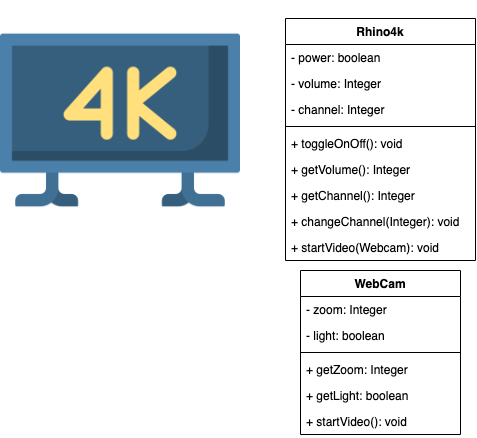

The diagram above was exported from draw.io. Its source (the exported page's mxGraphModel, read from the mxfile embedded in the PNG):
<mxGraphModel dx="1761" dy="2237" grid="1" gridSize="10" guides="1" tooltips="1" connect="1" arrows="1" fold="1" page="1" pageScale="1" pageWidth="850" pageHeight="1100" math="0" shadow="0">
  <root>
    <mxCell id="ts_iacHHidPjLkxxoVDE-0" />
    <mxCell id="ts_iacHHidPjLkxxoVDE-1" parent="ts_iacHHidPjLkxxoVDE-0" />
    <mxCell id="vyv3LVCj1PhRAB32vxAM-115" value="" style="shape=image;verticalLabelPosition=bottom;labelBackgroundColor=#ffffff;verticalAlign=top;aspect=fixed;imageAspect=0;image=data:image/png,(base64 omitted: 14372 chars);" vertex="1" parent="ts_iacHHidPjLkxxoVDE-1">
      <mxGeometry x="185" y="-1080" width="240" height="240" as="geometry" />
    </mxCell>
    <mxCell id="vyv3LVCj1PhRAB32vxAM-116" value="Rhino4k" style="swimlane;fontStyle=1;align=center;verticalAlign=top;childLayout=stackLayout;horizontal=1;startSize=26;horizontalStack=0;resizeParent=1;resizeParentMax=0;resizeLast=0;collapsible=1;marginBottom=0;" vertex="1" parent="ts_iacHHidPjLkxxoVDE-1">
      <mxGeometry x="470" y="-1062" width="190" height="242" as="geometry" />
    </mxCell>
    <mxCell id="vyv3LVCj1PhRAB32vxAM-117" value="- power: boolean" style="text;strokeColor=none;fillColor=none;align=left;verticalAlign=top;spacingLeft=4;spacingRight=4;overflow=hidden;rotatable=0;points=[[0,0.5],[1,0.5]];portConstraint=eastwest;" vertex="1" parent="vyv3LVCj1PhRAB32vxAM-116">
      <mxGeometry y="26" width="190" height="26" as="geometry" />
    </mxCell>
    <mxCell id="vyv3LVCj1PhRAB32vxAM-120" value="- volume: Integer" style="text;strokeColor=none;fillColor=none;align=left;verticalAlign=top;spacingLeft=4;spacingRight=4;overflow=hidden;rotatable=0;points=[[0,0.5],[1,0.5]];portConstraint=eastwest;" vertex="1" parent="vyv3LVCj1PhRAB32vxAM-116">
      <mxGeometry y="52" width="190" height="26" as="geometry" />
    </mxCell>
    <mxCell id="vyv3LVCj1PhRAB32vxAM-124" value="- channel: Integer" style="text;strokeColor=none;fillColor=none;align=left;verticalAlign=top;spacingLeft=4;spacingRight=4;overflow=hidden;rotatable=0;points=[[0,0.5],[1,0.5]];portConstraint=eastwest;" vertex="1" parent="vyv3LVCj1PhRAB32vxAM-116">
      <mxGeometry y="78" width="190" height="26" as="geometry" />
    </mxCell>
    <mxCell id="vyv3LVCj1PhRAB32vxAM-118" value="" style="line;strokeWidth=1;fillColor=none;align=left;verticalAlign=middle;spacingTop=-1;spacingLeft=3;spacingRight=3;rotatable=0;labelPosition=right;points=[];portConstraint=eastwest;" vertex="1" parent="vyv3LVCj1PhRAB32vxAM-116">
      <mxGeometry y="104" width="190" height="8" as="geometry" />
    </mxCell>
    <mxCell id="vyv3LVCj1PhRAB32vxAM-119" value="+ toggleOnOff(): void" style="text;strokeColor=none;fillColor=none;align=left;verticalAlign=top;spacingLeft=4;spacingRight=4;overflow=hidden;rotatable=0;points=[[0,0.5],[1,0.5]];portConstraint=eastwest;" vertex="1" parent="vyv3LVCj1PhRAB32vxAM-116">
      <mxGeometry y="112" width="190" height="26" as="geometry" />
    </mxCell>
    <mxCell id="vyv3LVCj1PhRAB32vxAM-122" value="+ getVolume(): Integer" style="text;strokeColor=none;fillColor=none;align=left;verticalAlign=top;spacingLeft=4;spacingRight=4;overflow=hidden;rotatable=0;points=[[0,0.5],[1,0.5]];portConstraint=eastwest;" vertex="1" parent="vyv3LVCj1PhRAB32vxAM-116">
      <mxGeometry y="138" width="190" height="26" as="geometry" />
    </mxCell>
    <mxCell id="vyv3LVCj1PhRAB32vxAM-123" value="+ getChannel(): Integer" style="text;strokeColor=none;fillColor=none;align=left;verticalAlign=top;spacingLeft=4;spacingRight=4;overflow=hidden;rotatable=0;points=[[0,0.5],[1,0.5]];portConstraint=eastwest;" vertex="1" parent="vyv3LVCj1PhRAB32vxAM-116">
      <mxGeometry y="164" width="190" height="26" as="geometry" />
    </mxCell>
    <mxCell id="vyv3LVCj1PhRAB32vxAM-125" value="+ changeChannel(Integer): void" style="text;strokeColor=none;fillColor=none;align=left;verticalAlign=top;spacingLeft=4;spacingRight=4;overflow=hidden;rotatable=0;points=[[0,0.5],[1,0.5]];portConstraint=eastwest;" vertex="1" parent="vyv3LVCj1PhRAB32vxAM-116">
      <mxGeometry y="190" width="190" height="26" as="geometry" />
    </mxCell>
    <mxCell id="vyv3LVCj1PhRAB32vxAM-134" value="+ startVideo(Webcam): void" style="text;strokeColor=none;fillColor=none;align=left;verticalAlign=top;spacingLeft=4;spacingRight=4;overflow=hidden;rotatable=0;points=[[0,0.5],[1,0.5]];portConstraint=eastwest;" vertex="1" parent="vyv3LVCj1PhRAB32vxAM-116">
      <mxGeometry y="216" width="190" height="26" as="geometry" />
    </mxCell>
    <mxCell id="vyv3LVCj1PhRAB32vxAM-126" value="WebCam" style="swimlane;fontStyle=1;align=center;verticalAlign=top;childLayout=stackLayout;horizontal=1;startSize=26;horizontalStack=0;resizeParent=1;resizeParentMax=0;resizeLast=0;collapsible=1;marginBottom=0;" vertex="1" parent="ts_iacHHidPjLkxxoVDE-1">
      <mxGeometry x="485" y="-810" width="160" height="164" as="geometry" />
    </mxCell>
    <mxCell id="vyv3LVCj1PhRAB32vxAM-127" value="- zoom: Integer" style="text;strokeColor=none;fillColor=none;align=left;verticalAlign=top;spacingLeft=4;spacingRight=4;overflow=hidden;rotatable=0;points=[[0,0.5],[1,0.5]];portConstraint=eastwest;" vertex="1" parent="vyv3LVCj1PhRAB32vxAM-126">
      <mxGeometry y="26" width="160" height="26" as="geometry" />
    </mxCell>
    <mxCell id="vyv3LVCj1PhRAB32vxAM-131" value="- light: boolean" style="text;strokeColor=none;fillColor=none;align=left;verticalAlign=top;spacingLeft=4;spacingRight=4;overflow=hidden;rotatable=0;points=[[0,0.5],[1,0.5]];portConstraint=eastwest;" vertex="1" parent="vyv3LVCj1PhRAB32vxAM-126">
      <mxGeometry y="52" width="160" height="26" as="geometry" />
    </mxCell>
    <mxCell id="vyv3LVCj1PhRAB32vxAM-128" value="" style="line;strokeWidth=1;fillColor=none;align=left;verticalAlign=middle;spacingTop=-1;spacingLeft=3;spacingRight=3;rotatable=0;labelPosition=right;points=[];portConstraint=eastwest;" vertex="1" parent="vyv3LVCj1PhRAB32vxAM-126">
      <mxGeometry y="78" width="160" height="8" as="geometry" />
    </mxCell>
    <mxCell id="vyv3LVCj1PhRAB32vxAM-129" value="+ getZoom: Integer" style="text;strokeColor=none;fillColor=none;align=left;verticalAlign=top;spacingLeft=4;spacingRight=4;overflow=hidden;rotatable=0;points=[[0,0.5],[1,0.5]];portConstraint=eastwest;" vertex="1" parent="vyv3LVCj1PhRAB32vxAM-126">
      <mxGeometry y="86" width="160" height="26" as="geometry" />
    </mxCell>
    <mxCell id="vyv3LVCj1PhRAB32vxAM-132" value="+ getLight: boolean " style="text;strokeColor=none;fillColor=none;align=left;verticalAlign=top;spacingLeft=4;spacingRight=4;overflow=hidden;rotatable=0;points=[[0,0.5],[1,0.5]];portConstraint=eastwest;" vertex="1" parent="vyv3LVCj1PhRAB32vxAM-126">
      <mxGeometry y="112" width="160" height="26" as="geometry" />
    </mxCell>
    <mxCell id="vyv3LVCj1PhRAB32vxAM-133" value="+ startVideo(): void " style="text;strokeColor=none;fillColor=none;align=left;verticalAlign=top;spacingLeft=4;spacingRight=4;overflow=hidden;rotatable=0;points=[[0,0.5],[1,0.5]];portConstraint=eastwest;" vertex="1" parent="vyv3LVCj1PhRAB32vxAM-126">
      <mxGeometry y="138" width="160" height="26" as="geometry" />
    </mxCell>
  </root>
</mxGraphModel>